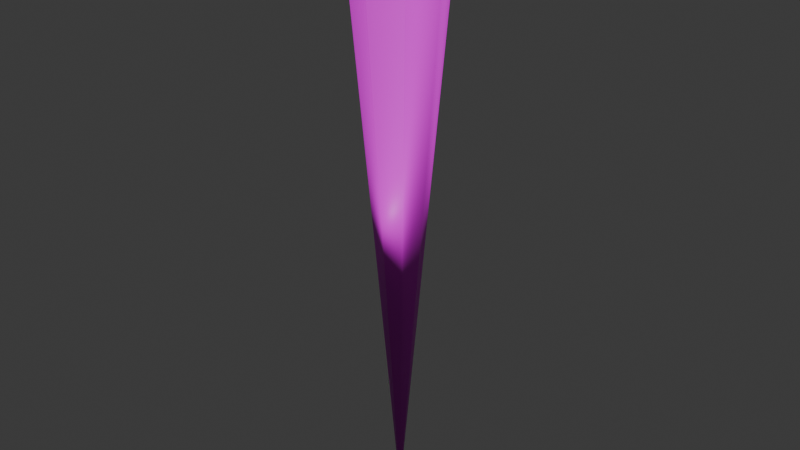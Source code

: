 # Source: joint.blend  (saved by Blender 4.5.87; exported with 4.5.12 LTS)
import bpy
from mathutils import Matrix  # noqa: F401  (used for matrix-valued properties, if any)

bpy.ops.wm.read_factory_settings(use_empty=True)
scene = bpy.context.scene
scene.name = 'Scene'

# ---- collections
col_collection = bpy.data.collections.new('Collection'); scene.collection.children.link(col_collection)

# ---- images (referenced by path relative to the original .blend; pixels are not part of the script)
import os
ASSET_DIR = os.environ.get("B2B_ASSET_DIR", "")  # directory of the original .blend (textures are referenced by path, not embedded)
HERE = os.path.dirname(os.path.abspath(__file__))  # packed textures are extracted next to this script under _unpacked/

def load_image(name, relpath, width, height, colorspace="sRGB"):
    """Load a texture the original file referenced (path relative to the .blend, or extracted next to this script)."""
    p = next((c for c in (os.path.join(HERE, relpath), os.path.join(ASSET_DIR, relpath)) if relpath and os.path.exists(c)), "")
    if p:
        img = bpy.data.images.load(p, check_existing=True)
        img.name = name
    else:  # same state as the original file: an image datablock whose file is absent (Cycles renders it pink)
        img = bpy.data.images.new(name, width, height)
        img.source = "FILE"
        img.filepath = "//" + (relpath or name)
    img.colorspace_settings.name = colorspace
    return img
img_mastertexture_png = load_image('MasterTexture.png', 'MasterTexture.png', 1024, 1024, 'sRGB')

# ---- materials (node trees are filled in below, after node groups)
mat_material = bpy.data.materials.new('Material')
mat_material.alpha_threshold = 0.0
mat_material.roughness = 0.5
mat_material.line_color = (0.0, 0.0, 0.0, 1.0)

# ---- material node trees
mat_material.use_nodes = True; mat_material.node_tree.nodes.clear()
_N = mat_material.node_tree.nodes; _L = mat_material.node_tree.links
n0 = _N.new('ShaderNodeOutputMaterial'); n0.name = 'Material Output'; n0.location = (200, 100)
n1 = _N.new('ShaderNodeBsdfPrincipled'); n1.name = 'Principled BSDF'; n1.location = (-200, 100)
n1.inputs[3].default_value = 1.45
n2 = _N.new('ShaderNodeTexImage'); n2.name = 'Image Texture'; n2.location = (-490, 80)
n2.image = img_mastertexture_png
n2.interpolation = 'Closest'
_L.new(n1.outputs[0], n0.inputs[0])
_L.new(n2.outputs[0], n1.inputs[0])
n0.is_active_output = True

# ---- world
world_world = bpy.data.worlds.new('World'); scene.world = world_world
world_world.use_nodes = True; world_world.node_tree.nodes.clear()
_N = world_world.node_tree.nodes; _L = world_world.node_tree.links
n0 = _N.new('ShaderNodeOutputWorld'); n0.name = 'World Output'; n0.location = (200, 100)
n1 = _N.new('ShaderNodeBackground'); n1.name = 'Background'; n1.location = (-200, 100)
n1.inputs[0].default_value = (0.05088, 0.05088, 0.05088, 1.0)
_L.new(n1.outputs[0], n0.inputs[0])
n0.is_active_output = True
world_world.color = (0.05088, 0.05088, 0.05088)
world_world.sun_shadow_jitter_overblur = 0.0

# ---- meshes
me_cube_001 = bpy.data.meshes.new('Cube.001')
me_cube_001.from_pydata([(0.0, 0.2313, 14.5), (1.066, 0.1636, 14.5), (1.507, 0.0, 14.5), (1.066, -0.1636, 14.5), (0.0, -0.2313, 14.5), (-1.066, -0.1636, 14.5), (-1.507, 0.0, 14.5), (0.0, 0.0, -4.016), (-1.066, 0.1636, 14.5)], [], [(7, 0, 1), (7, 1, 2), (7, 2, 3), (7, 3, 4), (7, 4, 5), (7, 5, 6), (1, 0, 8, 6, 5, 4, 3, 2), (7, 6, 8), (7, 8, 0)])
me_cube_001.polygons.foreach_set('use_smooth', [1, 1, 1, 1, 1, 1, 0, 1, 1])
_uv = me_cube_001.uv_layers.new(name='UVMap')
_uv.uv.foreach_set('vector', [0.9321, 0.9175, 0.9321, 0.924, 0.9305, 0.924, 0.9305, 0.9175, 0.9305, 0.924, 0.9289, 0.924, 0.9289, 0.9175, 0.9289, 0.924, 0.9273, 0.924, 0.9273, 0.9175, 0.9273, 0.924, 0.9257, 0.924, 0.9257, 0.9175, 0.9257, 0.924, 0.9241, 0.924, 0.9241, 0.9175, 0.9241, 0.924, 0.9225, 0.924, 0.8631, 0.9291, 0.8609, 0.93, 0.8588, 0.9291, 0.8579, 0.9269, 0.8588, 0.9247, 0.8609, 0.9238, 0.8631, 0.9247, 0.864, 0.9269, 0.9225, 0.9175, 0.9225, 0.924, 0.9209, 0.924, 0.9209, 0.9175, 0.9209, 0.924, 0.9193, 0.924])
me_cube_001.materials.append(mat_material)
me_cube_001.update()

# ---- objects
ob_cube = bpy.data.objects.new('Cube', me_cube_001)

# ---- transforms, parenting, visibility, modifiers, constraints
ob_cube.location = (0.0, 0.0, 0.0)
ob_cube.scale = (0.249, 1.623, 0.249)

# ---- collection membership
col_collection.objects.link(ob_cube)

# ---- scene / render settings (as saved in the file)
scene.frame_start = 1; scene.frame_end = 250; scene.frame_set(1)
scene.render.engine = 'BLENDER_EEVEE_NEXT'
bpy.context.view_layer.update()

# ---- added for rendering (the .blend has no active camera and no usable light): camera, sun
cam_auto = bpy.data.cameras.new('AutoCamera')
cam_auto.lens = 50.0
cam_auto.sensor_width = 36.0
cam_auto.clip_end = 1000.0
ob_auto_camera = bpy.data.objects.new('AutoCamera', cam_auto)
scene.collection.objects.link(ob_auto_camera)
ob_auto_camera.location = (4.37647, -5.25177, 4.80592)
ob_auto_camera.rotation_euler = (1.09748, -7.21219e-08, 0.694738)
scene.camera = ob_auto_camera
light_auto_sun = bpy.data.lights.new('AutoSun', 'SUN')
light_auto_sun.energy = 3.0
light_auto_sun.angle = 0.0523599
ob_auto_sun = bpy.data.objects.new('AutoSun', light_auto_sun)
scene.collection.objects.link(ob_auto_sun)
ob_auto_sun.rotation_euler = (0.872665, 0.174533, 0.523599)
bpy.context.view_layer.update()
